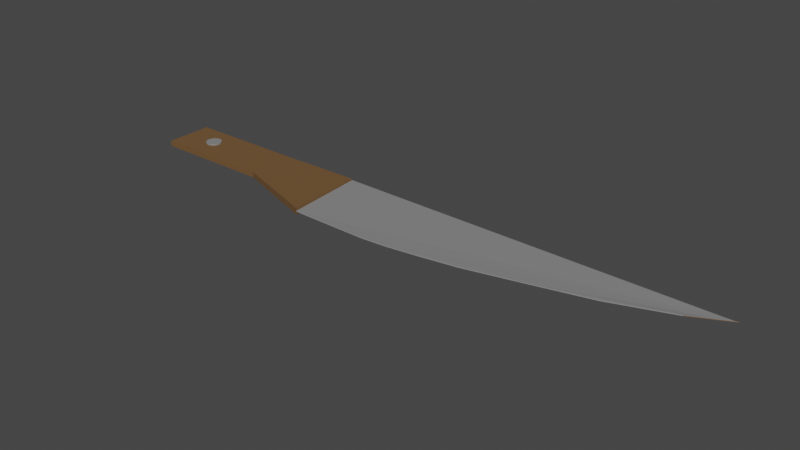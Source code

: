 # Source: bigknife.blend  (saved by Blender 2.80.75; exported with 4.5.12 LTS)
import bpy
from mathutils import Matrix  # noqa: F401  (used for matrix-valued properties, if any)

bpy.ops.wm.read_factory_settings(use_empty=True)
scene = bpy.context.scene
scene.name = 'Scene'

# ---- collections
col_collection = bpy.data.collections.new('Collection'); scene.collection.children.link(col_collection)

# ---- materials (node trees are filled in below, after node groups)
mat_material_001 = bpy.data.materials.new('Material.001')
mat_material_001.use_transparent_shadow = False
mat_material_002 = bpy.data.materials.new('Material.002')
mat_material_002.use_transparent_shadow = False

# ---- material node trees
mat_material_001.use_nodes = True; mat_material_001.node_tree.nodes.clear()
_N = mat_material_001.node_tree.nodes; _L = mat_material_001.node_tree.links
n0 = _N.new('ShaderNodeOutputMaterial'); n0.name = 'Material Output'; n0.location = (300, 300)
n1 = _N.new('ShaderNodeBsdfPrincipled'); n1.name = 'Principled BSDF'; n1.location = (10, 300)
n1.distribution = 'GGX'
n1.subsurface_method = 'BURLEY'
n1.inputs[0].default_value = (0.1734, 0.09118, 0.0352, 1.0)
n1.inputs[3].default_value = 1.45
n1.inputs[27].default_value = (0.0, 0.0, 0.0, 1.0)
n1.inputs[28].default_value = 1.0
_L.new(n1.outputs[0], n0.inputs[0])
n0.is_active_output = True
mat_material_002.use_nodes = True; mat_material_002.node_tree.nodes.clear()
_N = mat_material_002.node_tree.nodes; _L = mat_material_002.node_tree.links
n0 = _N.new('ShaderNodeOutputMaterial'); n0.name = 'Material Output'; n0.location = (300, 300)
n1 = _N.new('ShaderNodeBsdfPrincipled'); n1.name = 'Principled BSDF'; n1.location = (10, 300)
n1.distribution = 'GGX'
n1.subsurface_method = 'BURLEY'
n1.inputs[0].default_value = (0.2462, 0.2462, 0.2462, 1.0)
n1.inputs[3].default_value = 1.45
n1.inputs[27].default_value = (0.0, 0.0, 0.0, 1.0)
n1.inputs[28].default_value = 1.0
_L.new(n1.outputs[0], n0.inputs[0])
n0.is_active_output = True

# ---- world
world_world = bpy.data.worlds.new('World'); scene.world = world_world
world_world.use_nodes = True; world_world.node_tree.nodes.clear()
_N = world_world.node_tree.nodes; _L = world_world.node_tree.links
n0 = _N.new('ShaderNodeOutputWorld'); n0.name = 'World Output'; n0.location = (300, 300)
n1 = _N.new('ShaderNodeBackground'); n1.name = 'Background'; n1.location = (10, 300)
n1.inputs[0].default_value = (0.05088, 0.05088, 0.05088, 1.0)
_L.new(n1.outputs[0], n0.inputs[0])
n0.is_active_output = True
world_world.color = (0.05088, 0.05088, 0.05088)
world_world.use_sun_shadow = False
world_world.sun_shadow_jitter_overblur = 0.0

# ---- meshes
me_plane_003 = bpy.data.meshes.new('Plane.003')
me_plane_003.from_pydata([(1.072, -0.9571, 0.042), (1.0, 1.0, 0.0), (3.061, -0.9857, 0.042), (3.662, -0.9427, 0.042), (4.407, -0.8426, 0.042), (5.394, -0.6851, 0.042), (6.668, -0.3845, 0.042), (8.3, 0.01623, 0.042), (9.788, 0.5458, 0.042), (10.69, 1.004, 0.042), (1.0, 1.0, 0.09905), (10.68, 1.007, 0.03654), (1.076, -0.9519, 0.05388), (3.066, -0.9805, 0.05388), (3.667, -0.9376, 0.05388), (4.411, -0.8374, 0.05388), (5.399, -0.6799, 0.05388), (6.673, -0.3794, 0.05388), (8.304, 0.02141, 0.05388), (9.793, 0.551, 0.05388), (10.69, 1.009, 0.05388), (-1.099, -0.2103, -0.01951), (-1.099, -0.2103, 0.1185), (-1.099, 0.985, -0.01951), (-1.099, 0.985, 0.1185), (1.077, -0.9565, -0.03462), (1.077, -0.9565, 0.1336), (0.9973, 0.9992, -0.03462), (0.9973, 0.9992, 0.1336), (-4.108, 0.985, -0.01951), (-4.108, -0.2103, -0.01951), (-4.108, -0.2103, 0.1185), (-4.108, 0.985, 0.1185), (-3.186, 0.6188, -0.0524), (-3.186, 0.6188, 0.1501), (-3.147, 0.615, -0.0524), (-3.147, 0.615, 0.1501), (-3.11, 0.6037, -0.0524), (-3.11, 0.6037, 0.1501), (-3.076, 0.5853, -0.0524), (-3.076, 0.5853, 0.1501), (-3.045, 0.5606, -0.0524), (-3.045, 0.5606, 0.1501), (-3.021, 0.5306, -0.0524), (-3.021, 0.5306, 0.1501), (-3.002, 0.4962, -0.0524), (-3.002, 0.4962, 0.1501), (-2.991, 0.459, -0.0524), (-2.991, 0.459, 0.1501), (-2.987, 0.4202, -0.0524), (-2.987, 0.4202, 0.1501), (-2.991, 0.3815, -0.0524), (-2.991, 0.3815, 0.1501), (-3.002, 0.3442, -0.0524), (-3.002, 0.3442, 0.1501), (-3.021, 0.3099, -0.0524), (-3.021, 0.3099, 0.1501), (-3.045, 0.2798, -0.0524), (-3.045, 0.2798, 0.1501), (-3.076, 0.2551, -0.0524), (-3.076, 0.2551, 0.1501), (-3.11, 0.2368, -0.0524), (-3.11, 0.2368, 0.1501), (-3.147, 0.2255, -0.0524), (-3.147, 0.2255, 0.1501), (-3.186, 0.2216, -0.0524), (-3.186, 0.2216, 0.1501), (-3.225, 0.2255, -0.0524), (-3.225, 0.2255, 0.1501), (-3.262, 0.2368, -0.0524), (-3.262, 0.2368, 0.1501), (-3.296, 0.2551, -0.0524), (-3.296, 0.2551, 0.1501), (-3.326, 0.2798, -0.0524), (-3.326, 0.2798, 0.1501), (-3.351, 0.3099, -0.0524), (-3.351, 0.3099, 0.1501), (-3.369, 0.3442, -0.0524), (-3.369, 0.3442, 0.1501), (-3.381, 0.3815, -0.0524), (-3.381, 0.3815, 0.1501), (-3.384, 0.4202, -0.0524), (-3.384, 0.4202, 0.1501), (-3.381, 0.459, -0.0524), (-3.381, 0.459, 0.1501), (-3.369, 0.4962, -0.0524), (-3.369, 0.4962, 0.1501), (-3.351, 0.5306, -0.0524), (-3.351, 0.5306, 0.1501), (-3.326, 0.5606, -0.0524), (-3.326, 0.5606, 0.1501), (-3.296, 0.5853, -0.0524), (-3.296, 0.5853, 0.1501), (-3.262, 0.6037, -0.0524), (-3.262, 0.6037, 0.1501), (-3.225, 0.615, -0.0524), (-3.225, 0.615, 0.1501)], [], [(0, 2, 3, 4, 5, 6, 7, 8, 9, 1), (9, 11, 10, 1), (6, 5, 16, 17), (4, 3, 14, 15), (2, 0, 12, 13), (9, 8, 19, 20), (7, 6, 17, 18), (5, 4, 15, 16), (3, 2, 13, 14), (8, 7, 18, 19), (10, 12, 0, 1), (10, 11, 20, 19, 18, 17, 16, 15, 14, 13, 12), (22, 24, 32, 31), (23, 24, 28, 27), (27, 28, 26, 25), (25, 26, 22, 21), (23, 27, 25, 21), (28, 24, 22, 26), (30, 31, 32, 29), (23, 21, 30, 29), (24, 23, 29, 32), (21, 22, 31, 30), (33, 34, 36, 35), (35, 36, 38, 37), (37, 38, 40, 39), (39, 40, 42, 41), (41, 42, 44, 43), (43, 44, 46, 45), (45, 46, 48, 47), (47, 48, 50, 49), (49, 50, 52, 51), (51, 52, 54, 53), (53, 54, 56, 55), (55, 56, 58, 57), (57, 58, 60, 59), (59, 60, 62, 61), (61, 62, 64, 63), (63, 64, 66, 65), (65, 66, 68, 67), (67, 68, 70, 69), (69, 70, 72, 71), (71, 72, 74, 73), (73, 74, 76, 75), (75, 76, 78, 77), (77, 78, 80, 79), (79, 80, 82, 81), (81, 82, 84, 83), (83, 84, 86, 85), (85, 86, 88, 87), (87, 88, 90, 89), (89, 90, 92, 91), (91, 92, 94, 93), (36, 34, 96, 94, 92, 90, 88, 86, 84, 82, 80, 78, 76, 74, 72, 70, 68, 66, 64, 62, 60, 58, 56, 54, 52, 50, 48, 46, 44, 42, 40, 38), (93, 94, 96, 95), (95, 96, 34, 33), (33, 35, 37, 39, 41, 43, 45, 47, 49, 51, 53, 55, 57, 59, 61, 63, 65, 67, 69, 71, 73, 75, 77, 79, 81, 83, 85, 87, 89, 91, 93, 95)])
me_plane_003.polygons.foreach_set('material_index', [1, 1, 1, 1, 1, 0, 1, 1, 1, 1, 0, 1, 0, 0, 0, 0, 0, 0, 0, 0, 0, 0, 1, 1, 1, 1, 1, 1, 1, 1, 1, 1, 1, 1, 1, 1, 1, 1, 1, 1, 1, 1, 1, 1, 1, 1, 1, 1, 1, 1, 1, 1, 1, 1, 1, 1])
_uv = me_plane_003.uv_layers.new(name='UVMap')
_uv.uv.foreach_set('vector', [1.0, 0.0, 0.0, 0.0, 0.0, 0.0, 0.0, 0.0, 0.0, 0.0, 0.0, 0.0, 0.0, 0.0, 0.0, 0.0, 0.0, 0.0, 1.0, 1.0, 0.0, 0.0, 0.0, 0.0, 1.0, 1.0, 1.0, 1.0, 0.0, 0.0, 0.0, 0.0, 0.0, 0.0, 0.0, 0.0, 0.0, 0.0, 0.0, 0.0, 0.0, 0.0, 0.0, 0.0, 0.0, 0.0, 1.0, 0.0, 1.0, 0.0, 0.0, 0.0, 0.0, 0.0, 0.0, 0.0, 0.0, 0.0, 0.0, 0.0, 0.0, 0.0, 0.0, 0.0, 0.0, 0.0, 0.0, 0.0, 0.0, 0.0, 0.0, 0.0, 0.0, 0.0, 0.0, 0.0, 0.0, 0.0, 0.0, 0.0, 0.0, 0.0, 0.0, 0.0, 0.0, 0.0, 0.0, 0.0, 0.0, 0.0, 0.0, 0.0, 1.0, 1.0, 1.0, 0.0, 1.0, 0.0, 1.0, 1.0, 1.0, 1.0, 0.0, 0.0, 0.0, 0.0, 0.0, 0.0, 0.0, 0.0, 0.0, 0.0, 0.0, 0.0, 0.0, 0.0, 0.0, 0.0, 0.0, 0.0, 1.0, 0.0, 0.875, 0.75, 0.875, 0.5, 0.875, 0.5, 0.875, 0.75, 0.375, 0.25, 0.625, 0.25, 0.625, 0.5, 0.375, 0.5, 0.375, 0.5, 0.625, 0.5, 0.625, 0.75, 0.375, 0.75, 0.375, 0.75, 0.625, 0.75, 0.625, 1.0, 0.375, 1.0, 0.125, 0.5, 0.375, 0.5, 0.375, 0.75, 0.125, 0.75, 0.625, 0.5, 0.875, 0.5, 0.875, 0.75, 0.625, 0.75, 0.375, 0.0, 0.625, 0.0, 0.625, 0.25, 0.375, 0.25, 0.125, 0.5, 0.125, 0.75, 0.125, 0.75, 0.125, 0.5, 0.625, 0.25, 0.375, 0.25, 0.375, 0.25, 0.625, 0.25, 0.375, 1.0, 0.625, 1.0, 0.625, 1.0, 0.375, 1.0, 1.0, 0.5, 1.0, 1.0, 0.9688, 1.0, 0.9688, 0.5, 0.9688, 0.5, 0.9688, 1.0, 0.9375, 1.0, 0.9375, 0.5, 0.9375, 0.5, 0.9375, 1.0, 0.9062, 1.0, 0.9062, 0.5, 0.9062, 0.5, 0.9062, 1.0, 0.875, 1.0, 0.875, 0.5, 0.875, 0.5, 0.875, 1.0, 0.8438, 1.0, 0.8438, 0.5, 0.8438, 0.5, 0.8438, 1.0, 0.8125, 1.0, 0.8125, 0.5, 0.8125, 0.5, 0.8125, 1.0, 0.7812, 1.0, 0.7812, 0.5, 0.7812, 0.5, 0.7812, 1.0, 0.75, 1.0, 0.75, 0.5, 0.75, 0.5, 0.75, 1.0, 0.7188, 1.0, 0.7188, 0.5, 0.7188, 0.5, 0.7188, 1.0, 0.6875, 1.0, 0.6875, 0.5, 0.6875, 0.5, 0.6875, 1.0, 0.6562, 1.0, 0.6562, 0.5, 0.6562, 0.5, 0.6562, 1.0, 0.625, 1.0, 0.625, 0.5, 0.625, 0.5, 0.625, 1.0, 0.5938, 1.0, 0.5938, 0.5, 0.5938, 0.5, 0.5938, 1.0, 0.5625, 1.0, 0.5625, 0.5, 0.5625, 0.5, 0.5625, 1.0, 0.5312, 1.0, 0.5312, 0.5, 0.5312, 0.5, 0.5312, 1.0, 0.5, 1.0, 0.5, 0.5, 0.5, 0.5, 0.5, 1.0, 0.4688, 1.0, 0.4688, 0.5, 0.4688, 0.5, 0.4688, 1.0, 0.4375, 1.0, 0.4375, 0.5, 0.4375, 0.5, 0.4375, 1.0, 0.4062, 1.0, 0.4062, 0.5, 0.4062, 0.5, 0.4062, 1.0, 0.375, 1.0, 0.375, 0.5, 0.375, 0.5, 0.375, 1.0, 0.3438, 1.0, 0.3438, 0.5, 0.3438, 0.5, 0.3438, 1.0, 0.3125, 1.0, 0.3125, 0.5, 0.3125, 0.5, 0.3125, 1.0, 0.2812, 1.0, 0.2812, 0.5, 0.2812, 0.5, 0.2812, 1.0, 0.25, 1.0, 0.25, 0.5, 0.25, 0.5, 0.25, 1.0, 0.2188, 1.0, 0.2188, 0.5, 0.2188, 0.5, 0.2188, 1.0, 0.1875, 1.0, 0.1875, 0.5, 0.1875, 0.5, 0.1875, 1.0, 0.1562, 1.0, 0.1562, 0.5, 0.1562, 0.5, 0.1562, 1.0, 0.125, 1.0, 0.125, 0.5, 0.125, 0.5, 0.125, 1.0, 0.09375, 1.0, 0.09375, 0.5, 0.09375, 0.5, 0.09375, 1.0, 0.0625, 1.0, 0.0625, 0.5, 0.2968, 0.4854, 0.25, 0.49, 0.2032, 0.4854, 0.1582, 0.4717, 0.1167, 0.4496, 0.08029, 0.4197, 0.05045, 0.3833, 0.02827, 0.3418, 0.01461, 0.2968, 0.01, 0.25, 0.01461, 0.2032, 0.02827, 0.1582, 0.05045, 0.1167, 0.08029, 0.08029, 0.1167, 0.05045, 0.1582, 0.02827, 0.2032, 0.01461, 0.25, 0.01, 0.2968, 0.01461, 0.3418, 0.02827, 0.3833, 0.05045, 0.4197, 0.08029, 0.4496, 0.1167, 0.4717, 0.1582, 0.4854, 0.2032, 0.49, 0.25, 0.4854, 0.2968, 0.4717, 0.3418, 0.4496, 0.3833, 0.4197, 0.4197, 0.3833, 0.4496, 0.3418, 0.4717, 0.0625, 0.5, 0.0625, 1.0, 0.03125, 1.0, 0.03125, 0.5, 0.03125, 0.5, 0.03125, 1.0, 0.0, 1.0, 0.0, 0.5, 0.75, 0.49, 0.7968, 0.4854, 0.8418, 0.4717, 0.8833, 0.4496, 0.9197, 0.4197, 0.9496, 0.3833, 0.9717, 0.3418, 0.9854, 0.2968, 0.99, 0.25, 0.9854, 0.2032, 0.9717, 0.1582, 0.9496, 0.1167, 0.9197, 0.08029, 0.8833, 0.05045, 0.8418, 0.02827, 0.7968, 0.01461, 0.75, 0.01, 0.7032, 0.01461, 0.6582, 0.02827, 0.6167, 0.05045, 0.5803, 0.08029, 0.5504, 0.1167, 0.5283, 0.1582, 0.5146, 0.2032, 0.51, 0.25, 0.5146, 0.2968, 0.5283, 0.3418, 0.5504, 0.3833, 0.5803, 0.4197, 0.6167, 0.4496, 0.6582, 0.4717, 0.7032, 0.4854])
me_plane_003.materials.append(mat_material_001)
me_plane_003.materials.append(mat_material_002)
me_plane_003.use_remesh_preserve_volume = False
me_plane_003.use_remesh_preserve_attributes = False
me_plane_003.use_mirror_vertex_groups = False
me_plane_003.update()

# ---- objects
ob_plane = bpy.data.objects.new('Plane', me_plane_003)

# ---- transforms, parenting, visibility, modifiers, constraints
ob_plane.location = (0.0, 0.0, 0.0)
ob_plane.lineart.crease_threshold = 0.0

# ---- collection membership
col_collection.objects.link(ob_plane)

# ---- scene / render settings (as saved in the file)
scene.frame_start = 1; scene.frame_end = 250; scene.frame_set(1)
scene.render.engine = 'BLENDER_EEVEE_NEXT'
scene.cycles.use_denoising = False
scene.cycles.samples = 128
scene.cycles.sampling_pattern = 'TABULATED_SOBOL'
scene.cycles.use_adaptive_sampling = False
scene.cycles.use_light_tree = False
scene.view_settings.view_transform = 'Filmic'
bpy.context.view_layer.update()

# ---- added for rendering (the .blend has no active camera and no usable light): camera, sun
cam_auto = bpy.data.cameras.new('AutoCamera')
cam_auto.lens = 50.0
cam_auto.sensor_width = 36.0
cam_auto.clip_end = 1000.0
ob_auto_camera = bpy.data.objects.new('AutoCamera', cam_auto)
scene.collection.objects.link(ob_auto_camera)
ob_auto_camera.location = (17.1142, -16.5734, 11.1056)
ob_auto_camera.rotation_euler = (1.09748, -7.21219e-08, 0.694738)
scene.camera = ob_auto_camera
light_auto_sun = bpy.data.lights.new('AutoSun', 'SUN')
light_auto_sun.energy = 3.0
light_auto_sun.angle = 0.0523599
ob_auto_sun = bpy.data.objects.new('AutoSun', light_auto_sun)
scene.collection.objects.link(ob_auto_sun)
ob_auto_sun.rotation_euler = (0.872665, 0.174533, 0.523599)
bpy.context.view_layer.update()
